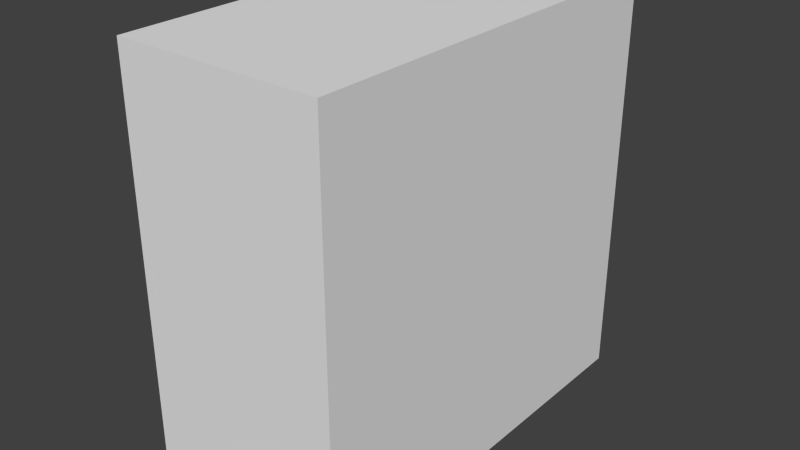 # Source: Nh_Cao_T_5_02.blend  (saved by Blender 2.76.0; exported with 4.5.12 LTS)
import bpy
from mathutils import Matrix  # noqa: F401  (used for matrix-valued properties, if any)

bpy.ops.wm.read_factory_settings(use_empty=True)
scene = bpy.context.scene
scene.name = 'Scene'

# ---- collections
col_collection_1 = bpy.data.collections.new('Collection 1'); scene.collection.children.link(col_collection_1)

# ---- materials (node trees are filled in below, after node groups)
mat_material = bpy.data.materials.new('Material')
mat_material.alpha_threshold = 0.0
mat_material.roughness = 0.5
mat_material.line_color = (0.0, 0.0, 0.0, 1.0)

# ---- material node trees
mat_material.use_nodes = True; mat_material.node_tree.nodes.clear()
_N = mat_material.node_tree.nodes; _L = mat_material.node_tree.links
n0 = _N.new('ShaderNodeOutputMaterial'); n0.name = 'Ngõ Ra Chất Liệu'; n0.location = (300, 300)
n1 = _N.new('ShaderNodeBsdfDiffuse'); n1.name = 'BSDF Khuếch Xạ'; n1.location = (10, 300)
_L.new(n1.outputs[0], n0.inputs[0])
n0.is_active_output = True

# ---- world
world_world = bpy.data.worlds.new('World'); scene.world = world_world
world_world.color = (0.05088, 0.05088, 0.05088)
world_world.use_sun_shadow = False
world_world.sun_shadow_jitter_overblur = 0.0
world_world.cycles.sampling_method = 'MANUAL'
world_world.cycles.sample_map_resolution = 256

# ---- meshes
me_cube = bpy.data.meshes.new('Cube')
me_cube.from_pydata([(1.0, 1.0, -1.0), (1.0, -1.0, -1.0), (-1.0, -1.0, -1.0), (-1.0, 1.0, -1.0), (1.0, 1.0, 1.0), (1.0, -1.0, 1.0), (-1.0, -1.0, 1.0), (-1.0, 1.0, 1.0)], [], [(0, 1, 2, 3), (4, 7, 6, 5), (0, 4, 5, 1), (1, 5, 6, 2), (2, 6, 7, 3), (4, 0, 3, 7)])
me_cube.materials.append(mat_material)
me_cube.use_remesh_preserve_volume = False
me_cube.use_remesh_preserve_attributes = False
me_cube.use_mirror_vertex_groups = False
me_cube.update()

# ---- objects
ob_cube = bpy.data.objects.new('Cube', me_cube)

# ---- transforms, parenting, visibility, modifiers, constraints
ob_cube.location = (0.0, 0.0, 0.0)
ob_cube.scale = (25.0, 50.0, 50.0)
ob_cube.lock_rotations_4d = False
ob_cube.empty_display_type = 'ARROWS'
ob_cube.lineart.crease_threshold = 0.0

# ---- collection membership
col_collection_1.objects.link(ob_cube)

# ---- scene / render settings (as saved in the file)
scene.frame_start = 1; scene.frame_end = 250; scene.frame_set(1)
scene.render.engine = 'CYCLES'
scene.render.resolution_percentage = 50
scene.render.dither_intensity = 0.0
scene.cycles.use_denoising = False
scene.cycles.samples = 10
scene.cycles.sampling_pattern = 'TABULATED_SOBOL'
scene.cycles.light_sampling_threshold = 0.0
scene.cycles.use_adaptive_sampling = False
scene.cycles.use_light_tree = False
scene.cycles.blur_glossy = 0.0
scene.cycles.pixel_filter_type = 'GAUSSIAN'
scene.cycles.sample_clamp_indirect = 0.0
scene.view_settings.view_transform = 'Standard'
bpy.context.view_layer.update()

# ---- added for rendering (the .blend has no active camera and no usable light): camera, sun
cam_auto = bpy.data.cameras.new('AutoCamera')
cam_auto.lens = 50.0
cam_auto.sensor_width = 36.0
cam_auto.clip_end = 2435.64
ob_auto_camera = bpy.data.objects.new('AutoCamera', cam_auto)
scene.collection.objects.link(ob_auto_camera)
ob_auto_camera.location = (138.784, -166.54, 111.027)
ob_auto_camera.rotation_euler = (1.09748, -7.21219e-08, 0.694738)
scene.camera = ob_auto_camera
light_auto_sun = bpy.data.lights.new('AutoSun', 'SUN')
light_auto_sun.energy = 3.0
light_auto_sun.angle = 0.0523599
ob_auto_sun = bpy.data.objects.new('AutoSun', light_auto_sun)
scene.collection.objects.link(ob_auto_sun)
ob_auto_sun.rotation_euler = (0.872665, 0.174533, 0.523599)
bpy.context.view_layer.update()
